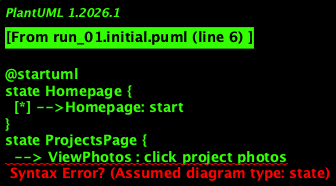

The diagram above was rendered by PlantUML. Its source (embedded in the PNG):
@startuml
state Homepage {
  [*] -->Homepage: start
}
state ProjectsPage {
  --> ViewPhotos : click project photos
  --> ViewVideos : click project videos
}
state ViewPhotos {
  -->ProjectsPage: back
}
state ViewVideos {
  -->ProjectsPage: back
}
state CareerOpportunities {
  -->ViewUpdates : click updates
  -->ApplicationForm : click Apply
}
state ViewUpdates {
  -->CareerOpportunities: back
}
state ApplicationForm {
  -->ApplicationSubmitted: submit application
}
state ApplicationSubmitted {
  -->CareerOpportunities: application checked
}

Homepage --> ProjectsPage : click Projects
Homepage --> CareerOpportunities : click Careers
@enduml